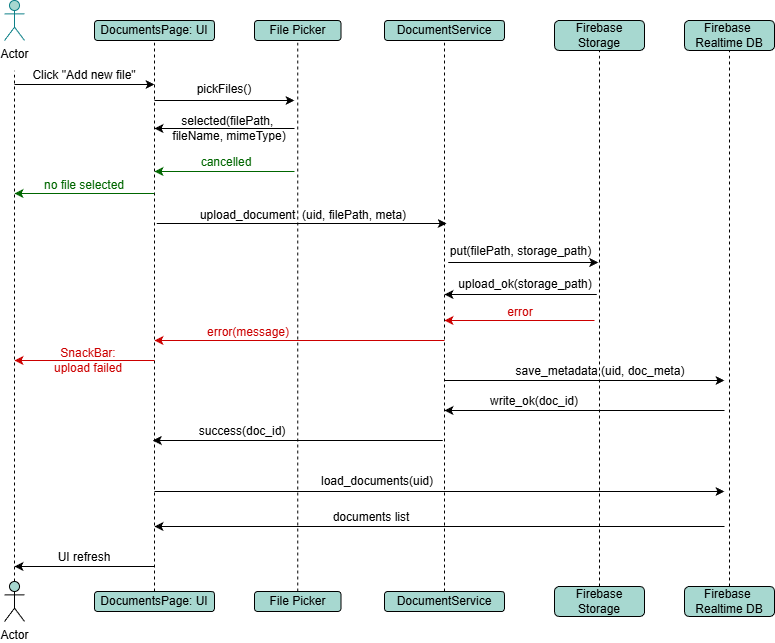

The diagram above was exported from draw.io. Its source (the exported page's mxGraphModel, read from the mxfile embedded in the PNG):
<mxGraphModel dx="1042" dy="562" grid="1" gridSize="10" guides="1" tooltips="1" connect="1" arrows="1" fold="1" page="1" pageScale="1" pageWidth="827" pageHeight="1169" math="0" shadow="0">
  <root>
    <mxCell id="0" />
    <mxCell id="1" parent="0" />
    <mxCell id="F-qnWKidMf8E6EiqChKy-1" parent="1" style="shape=umlActor;verticalLabelPosition=bottom;verticalAlign=top;html=1;outlineConnect=0;fillColor=#A7D8D0;strokeColor=#0e8088;" value="Actor" vertex="1">
      <mxGeometry height="40" width="20" x="80" y="80" as="geometry" />
    </mxCell>
    <mxCell id="F-qnWKidMf8E6EiqChKy-3" parent="1" style="shape=umlActor;verticalLabelPosition=bottom;verticalAlign=top;html=1;outlineConnect=0;align=center;fillColor=#A7D8D0;" value="Actor" vertex="1">
      <mxGeometry height="40" width="20" x="80" y="661" as="geometry" />
    </mxCell>
    <mxCell id="F-qnWKidMf8E6EiqChKy-6" edge="1" parent="1" source="F-qnWKidMf8E6EiqChKy-3" style="endArrow=none;dashed=1;html=1;rounded=0;exitX=0.5;exitY=0;exitDx=0;exitDy=0;exitPerimeter=0;" value="">
      <mxGeometry height="50" relative="1" width="50" as="geometry">
        <mxPoint x="400" y="310" as="sourcePoint" />
        <mxPoint x="90" y="150" as="targetPoint" />
      </mxGeometry>
    </mxCell>
    <mxCell id="F-qnWKidMf8E6EiqChKy-10" parent="1" style="rounded=1;whiteSpace=wrap;html=1;fillColor=#A7D8D0;" value="DocumentsPage: UI" vertex="1">
      <mxGeometry height="20" width="120" x="170" y="100" as="geometry" />
    </mxCell>
    <mxCell id="F-qnWKidMf8E6EiqChKy-11" parent="1" style="rounded=1;whiteSpace=wrap;html=1;fillColor=#A7D8D0;" value="DocumentsPage: UI" vertex="1">
      <mxGeometry height="20" width="120" x="170" y="671" as="geometry" />
    </mxCell>
    <mxCell id="F-qnWKidMf8E6EiqChKy-12" edge="1" parent="1" source="F-qnWKidMf8E6EiqChKy-11" style="endArrow=none;dashed=1;html=1;rounded=0;exitX=0.5;exitY=0;exitDx=0;exitDy=0;entryX=0.5;entryY=1;entryDx=0;entryDy=0;" target="F-qnWKidMf8E6EiqChKy-10" value="">
      <mxGeometry height="50" relative="1" width="50" as="geometry">
        <mxPoint x="229.5" y="340" as="sourcePoint" />
        <mxPoint x="229.5" y="140" as="targetPoint" />
      </mxGeometry>
    </mxCell>
    <mxCell id="F-qnWKidMf8E6EiqChKy-13" parent="1" style="rounded=1;whiteSpace=wrap;html=1;fillColor=#A7D8D0;" value="DocumentService" vertex="1">
      <mxGeometry height="20" width="120" x="460" y="100" as="geometry" />
    </mxCell>
    <mxCell id="F-qnWKidMf8E6EiqChKy-14" parent="1" style="rounded=1;whiteSpace=wrap;html=1;fillColor=#A7D8D0;" value="DocumentService" vertex="1">
      <mxGeometry height="20" width="120" x="460" y="671" as="geometry" />
    </mxCell>
    <mxCell id="F-qnWKidMf8E6EiqChKy-15" edge="1" parent="1" source="F-qnWKidMf8E6EiqChKy-14" style="endArrow=none;dashed=1;html=1;rounded=0;exitX=0.5;exitY=0;exitDx=0;exitDy=0;entryX=0.5;entryY=1;entryDx=0;entryDy=0;" target="F-qnWKidMf8E6EiqChKy-13" value="">
      <mxGeometry height="50" relative="1" width="50" as="geometry">
        <mxPoint x="519.5" y="340" as="sourcePoint" />
        <mxPoint x="519.5" y="140" as="targetPoint" />
      </mxGeometry>
    </mxCell>
    <mxCell id="F-qnWKidMf8E6EiqChKy-17" parent="1" style="rounded=1;whiteSpace=wrap;html=1;fillColor=#A7D8D0;" value="Firebase&lt;div&gt;Storage&lt;/div&gt;" vertex="1">
      <mxGeometry height="30" width="90" x="630" y="100" as="geometry" />
    </mxCell>
    <mxCell id="F-qnWKidMf8E6EiqChKy-18" parent="1" style="rounded=1;whiteSpace=wrap;html=1;fillColor=#A7D8D0;" value="Firebase&lt;div&gt;Storage&lt;/div&gt;" vertex="1">
      <mxGeometry height="30" width="90" x="630" y="666" as="geometry" />
    </mxCell>
    <mxCell id="F-qnWKidMf8E6EiqChKy-19" edge="1" parent="1" source="F-qnWKidMf8E6EiqChKy-18" style="endArrow=none;dashed=1;html=1;rounded=0;exitX=0.5;exitY=0;exitDx=0;exitDy=0;entryX=0.5;entryY=1;entryDx=0;entryDy=0;" target="F-qnWKidMf8E6EiqChKy-17" value="">
      <mxGeometry height="50" relative="1" width="50" as="geometry">
        <mxPoint x="659.5" y="340" as="sourcePoint" />
        <mxPoint x="659.5" y="140" as="targetPoint" />
      </mxGeometry>
    </mxCell>
    <mxCell id="F-qnWKidMf8E6EiqChKy-20" parent="1" style="rounded=1;whiteSpace=wrap;html=1;fillColor=#A7D8D0;" value="Firebase&amp;nbsp;&lt;div&gt;Realtime DB&lt;/div&gt;" vertex="1">
      <mxGeometry height="30" width="90" x="760" y="100" as="geometry" />
    </mxCell>
    <mxCell id="F-qnWKidMf8E6EiqChKy-21" parent="1" style="rounded=1;whiteSpace=wrap;html=1;fillColor=#A7D8D0;" value="Firebase&amp;nbsp;&lt;div&gt;Realtime DB&lt;/div&gt;" vertex="1">
      <mxGeometry height="30" width="90" x="760" y="666" as="geometry" />
    </mxCell>
    <mxCell id="F-qnWKidMf8E6EiqChKy-22" edge="1" parent="1" source="F-qnWKidMf8E6EiqChKy-21" style="endArrow=none;dashed=1;html=1;rounded=0;exitX=0.5;exitY=0;exitDx=0;exitDy=0;entryX=0.5;entryY=1;entryDx=0;entryDy=0;" target="F-qnWKidMf8E6EiqChKy-20" value="">
      <mxGeometry height="50" relative="1" width="50" as="geometry">
        <mxPoint x="829.5" y="340" as="sourcePoint" />
        <mxPoint x="829.5" y="140" as="targetPoint" />
      </mxGeometry>
    </mxCell>
    <mxCell id="F-qnWKidMf8E6EiqChKy-23" edge="1" parent="1" style="endArrow=classic;html=1;rounded=0;" value="">
      <mxGeometry height="50" relative="1" width="50" as="geometry">
        <mxPoint x="90" y="164" as="sourcePoint" />
        <mxPoint x="230" y="164" as="targetPoint" />
      </mxGeometry>
    </mxCell>
    <mxCell id="F-qnWKidMf8E6EiqChKy-24" parent="1" style="text;html=1;whiteSpace=wrap;strokeColor=none;fillColor=none;align=center;verticalAlign=middle;rounded=0;" value="Click&amp;nbsp;&lt;span style=&quot;background-color: transparent; color: light-dark(rgb(0, 0, 0), rgb(255, 255, 255));&quot;&gt;&quot;Add new file&quot;&lt;/span&gt;" vertex="1">
      <mxGeometry height="30" width="120" x="100" y="140" as="geometry" />
    </mxCell>
    <mxCell id="F-qnWKidMf8E6EiqChKy-25" parent="1" style="rounded=1;whiteSpace=wrap;html=1;fillColor=#A7D8D0;" value="File Picker" vertex="1">
      <mxGeometry height="20" width="86.5" x="330" y="100" as="geometry" />
    </mxCell>
    <mxCell id="F-qnWKidMf8E6EiqChKy-26" parent="1" style="rounded=1;whiteSpace=wrap;html=1;fillColor=#A7D8D0;" value="File Picker" vertex="1">
      <mxGeometry height="20" width="86.5" x="330" y="671" as="geometry" />
    </mxCell>
    <mxCell id="F-qnWKidMf8E6EiqChKy-27" edge="1" parent="1" source="F-qnWKidMf8E6EiqChKy-26" style="endArrow=none;dashed=1;html=1;rounded=0;exitX=0.5;exitY=0;exitDx=0;exitDy=0;entryX=0.5;entryY=1;entryDx=0;entryDy=0;" target="F-qnWKidMf8E6EiqChKy-25" value="">
      <mxGeometry height="50" relative="1" width="50" as="geometry">
        <mxPoint x="389.5" y="340" as="sourcePoint" />
        <mxPoint x="389.5" y="140" as="targetPoint" />
      </mxGeometry>
    </mxCell>
    <mxCell id="F-qnWKidMf8E6EiqChKy-28" edge="1" parent="1" style="endArrow=classic;html=1;rounded=0;" value="">
      <mxGeometry height="50" relative="1" width="50" as="geometry">
        <mxPoint x="230" y="180" as="sourcePoint" />
        <mxPoint x="370" y="180" as="targetPoint" />
      </mxGeometry>
    </mxCell>
    <mxCell id="F-qnWKidMf8E6EiqChKy-29" parent="1" style="text;html=1;whiteSpace=wrap;strokeColor=none;fillColor=none;align=center;verticalAlign=middle;rounded=0;" value="pickFiles()" vertex="1">
      <mxGeometry height="30" width="60" x="270" y="154" as="geometry" />
    </mxCell>
    <mxCell id="F-qnWKidMf8E6EiqChKy-30" edge="1" parent="1" style="endArrow=classic;html=1;rounded=0;" value="">
      <mxGeometry height="50" relative="1" width="50" as="geometry">
        <mxPoint x="370" y="208" as="sourcePoint" />
        <mxPoint x="230" y="208" as="targetPoint" />
      </mxGeometry>
    </mxCell>
    <mxCell id="F-qnWKidMf8E6EiqChKy-31" parent="1" style="text;html=1;whiteSpace=wrap;strokeColor=none;fillColor=none;align=center;verticalAlign=middle;rounded=0;spacing=2;" value="selected(filePath,&amp;nbsp;&lt;div&gt;&lt;div&gt;fileName, mimeType)&lt;/div&gt;&lt;/div&gt;" vertex="1">
      <mxGeometry height="26" width="120" x="245" y="195" as="geometry" />
    </mxCell>
    <mxCell id="F-qnWKidMf8E6EiqChKy-33" edge="1" parent="1" style="endArrow=classic;html=1;rounded=0;" value="">
      <mxGeometry height="50" relative="1" width="50" as="geometry">
        <mxPoint x="232.25" y="303" as="sourcePoint" />
        <mxPoint x="522.25" y="303" as="targetPoint" />
      </mxGeometry>
    </mxCell>
    <mxCell id="F-qnWKidMf8E6EiqChKy-34" parent="1" style="text;html=1;whiteSpace=wrap;strokeColor=none;fillColor=none;align=center;verticalAlign=middle;rounded=0;" value="upload_document&amp;nbsp; (uid, filePath, meta)" vertex="1">
      <mxGeometry height="30" width="230" x="264.25" y="280" as="geometry" />
    </mxCell>
    <mxCell id="F-qnWKidMf8E6EiqChKy-35" edge="1" parent="1" style="endArrow=classic;html=1;rounded=0;" value="">
      <mxGeometry height="50" relative="1" width="50" as="geometry">
        <mxPoint x="523.75" y="342" as="sourcePoint" />
        <mxPoint x="673.75" y="342" as="targetPoint" />
      </mxGeometry>
    </mxCell>
    <mxCell id="F-qnWKidMf8E6EiqChKy-36" parent="1" style="text;html=1;whiteSpace=wrap;strokeColor=none;fillColor=none;align=center;verticalAlign=middle;rounded=0;" value="put(filePath, storage_path)" vertex="1">
      <mxGeometry height="30" width="151" x="520.75" y="316" as="geometry" />
    </mxCell>
    <mxCell id="F-qnWKidMf8E6EiqChKy-37" edge="1" parent="1" style="endArrow=classic;html=1;rounded=0;" value="">
      <mxGeometry height="50" relative="1" width="50" as="geometry">
        <mxPoint x="672.25" y="374" as="sourcePoint" />
        <mxPoint x="520" y="374" as="targetPoint" />
      </mxGeometry>
    </mxCell>
    <mxCell id="F-qnWKidMf8E6EiqChKy-38" parent="1" style="text;html=1;whiteSpace=wrap;strokeColor=none;fillColor=none;align=center;verticalAlign=middle;rounded=0;" value="upload_ok(storage_path)" vertex="1">
      <mxGeometry height="30" width="60" x="571.25" y="349" as="geometry" />
    </mxCell>
    <mxCell id="F-qnWKidMf8E6EiqChKy-39" edge="1" parent="1" style="endArrow=classic;html=1;rounded=0;" value="">
      <mxGeometry height="50" relative="1" width="50" as="geometry">
        <mxPoint x="520" y="460" as="sourcePoint" />
        <mxPoint x="800" y="460" as="targetPoint" />
      </mxGeometry>
    </mxCell>
    <mxCell id="F-qnWKidMf8E6EiqChKy-41" parent="1" style="text;html=1;whiteSpace=wrap;strokeColor=none;fillColor=none;align=center;verticalAlign=middle;rounded=0;" value="save_metadata (uid, doc_meta)" vertex="1">
      <mxGeometry height="30" width="200" x="576" y="436" as="geometry" />
    </mxCell>
    <mxCell id="F-qnWKidMf8E6EiqChKy-43" edge="1" parent="1" style="endArrow=classic;html=1;rounded=0;" value="">
      <mxGeometry height="50" relative="1" width="50" as="geometry">
        <mxPoint x="800" y="490" as="sourcePoint" />
        <mxPoint x="520" y="490" as="targetPoint" />
      </mxGeometry>
    </mxCell>
    <mxCell id="F-qnWKidMf8E6EiqChKy-44" parent="1" style="text;html=1;whiteSpace=wrap;strokeColor=none;fillColor=none;align=center;verticalAlign=middle;rounded=0;" value="write_ok(doc_id)" vertex="1">
      <mxGeometry height="30" width="60" x="580" y="466" as="geometry" />
    </mxCell>
    <mxCell id="F-qnWKidMf8E6EiqChKy-45" edge="1" parent="1" style="endArrow=classic;html=1;rounded=0;" value="">
      <mxGeometry height="50" relative="1" width="50" as="geometry">
        <mxPoint x="518.25" y="520" as="sourcePoint" />
        <mxPoint x="228.25" y="520" as="targetPoint" />
      </mxGeometry>
    </mxCell>
    <mxCell id="F-qnWKidMf8E6EiqChKy-46" parent="1" style="text;html=1;whiteSpace=wrap;strokeColor=none;fillColor=none;align=center;verticalAlign=middle;rounded=0;" value="success(doc_id)" vertex="1">
      <mxGeometry height="30" width="60" x="288.25" y="496" as="geometry" />
    </mxCell>
    <mxCell id="F-qnWKidMf8E6EiqChKy-47" edge="1" parent="1" style="endArrow=classic;html=1;rounded=0;" value="">
      <mxGeometry height="50" relative="1" width="50" as="geometry">
        <mxPoint x="230" y="571" as="sourcePoint" />
        <mxPoint x="800" y="571" as="targetPoint" />
      </mxGeometry>
    </mxCell>
    <mxCell id="F-qnWKidMf8E6EiqChKy-48" parent="1" style="text;html=1;whiteSpace=wrap;strokeColor=none;fillColor=none;align=center;verticalAlign=middle;rounded=0;" value="load_documents(uid)" vertex="1">
      <mxGeometry height="30" width="60" x="423" y="546" as="geometry" />
    </mxCell>
    <mxCell id="F-qnWKidMf8E6EiqChKy-49" edge="1" parent="1" style="endArrow=classic;html=1;rounded=0;" value="">
      <mxGeometry height="50" relative="1" width="50" as="geometry">
        <mxPoint x="800" y="606" as="sourcePoint" />
        <mxPoint x="230" y="606" as="targetPoint" />
      </mxGeometry>
    </mxCell>
    <mxCell id="F-qnWKidMf8E6EiqChKy-50" parent="1" style="text;html=1;whiteSpace=wrap;strokeColor=none;fillColor=none;align=center;verticalAlign=middle;rounded=0;" value="documents list" vertex="1">
      <mxGeometry height="30" width="90" x="402" y="582" as="geometry" />
    </mxCell>
    <mxCell id="F-qnWKidMf8E6EiqChKy-51" edge="1" parent="1" style="endArrow=classic;html=1;rounded=0;" value="">
      <mxGeometry height="50" relative="1" width="50" as="geometry">
        <mxPoint x="230" y="646" as="sourcePoint" />
        <mxPoint x="90" y="646" as="targetPoint" />
      </mxGeometry>
    </mxCell>
    <mxCell id="F-qnWKidMf8E6EiqChKy-52" parent="1" style="text;html=1;whiteSpace=wrap;strokeColor=none;fillColor=none;align=center;verticalAlign=middle;rounded=0;" value="UI refresh" vertex="1">
      <mxGeometry height="30" width="60" x="130" y="622" as="geometry" />
    </mxCell>
    <mxCell id="F-qnWKidMf8E6EiqChKy-54" edge="1" parent="1" style="endArrow=classic;html=1;rounded=0;fillColor=#008a00;strokeColor=#006600;fontColor=#006600;fontStyle=1" value="">
      <mxGeometry height="50" relative="1" width="50" as="geometry">
        <mxPoint x="370" y="251" as="sourcePoint" />
        <mxPoint x="230" y="251" as="targetPoint" />
      </mxGeometry>
    </mxCell>
    <mxCell id="F-qnWKidMf8E6EiqChKy-56" parent="1" style="text;html=1;whiteSpace=wrap;strokeColor=none;fillColor=none;align=center;verticalAlign=middle;rounded=0;fontColor=#006600;fontStyle=0" value="cancelled" vertex="1">
      <mxGeometry height="30" width="60" x="272" y="227" as="geometry" />
    </mxCell>
    <mxCell id="F-qnWKidMf8E6EiqChKy-58" edge="1" parent="1" style="endArrow=classic;html=1;rounded=0;fillColor=#008a00;strokeColor=#006600;fontColor=#006600;fontStyle=1" value="">
      <mxGeometry height="50" relative="1" width="50" as="geometry">
        <mxPoint x="230" y="273" as="sourcePoint" />
        <mxPoint x="90" y="273" as="targetPoint" />
      </mxGeometry>
    </mxCell>
    <mxCell id="F-qnWKidMf8E6EiqChKy-59" parent="1" style="text;html=1;whiteSpace=wrap;strokeColor=none;fillColor=none;align=center;verticalAlign=middle;rounded=0;fontColor=#006600;fontStyle=0" value="no file selected" vertex="1">
      <mxGeometry height="30" width="100" x="110" y="250" as="geometry" />
    </mxCell>
    <mxCell id="F-qnWKidMf8E6EiqChKy-68" edge="1" parent="1" style="endArrow=classic;html=1;rounded=0;strokeColor=#CC0000;" value="">
      <mxGeometry height="50" relative="1" width="50" as="geometry">
        <mxPoint x="670" y="400" as="sourcePoint" />
        <mxPoint x="520" y="400" as="targetPoint" />
      </mxGeometry>
    </mxCell>
    <mxCell id="F-qnWKidMf8E6EiqChKy-69" parent="1" style="text;html=1;whiteSpace=wrap;strokeColor=none;fillColor=none;align=center;verticalAlign=middle;rounded=0;fontColor=#CC0000;" value="error" vertex="1">
      <mxGeometry height="20" width="48" x="572.25" y="382" as="geometry" />
    </mxCell>
    <mxCell id="F-qnWKidMf8E6EiqChKy-70" edge="1" parent="1" style="endArrow=classic;html=1;rounded=0;strokeColor=#CC0000;" value="">
      <mxGeometry height="50" relative="1" width="50" as="geometry">
        <mxPoint x="520" y="420" as="sourcePoint" />
        <mxPoint x="230" y="420" as="targetPoint" />
      </mxGeometry>
    </mxCell>
    <mxCell id="F-qnWKidMf8E6EiqChKy-71" parent="1" style="text;html=1;whiteSpace=wrap;strokeColor=none;fillColor=none;align=center;verticalAlign=middle;rounded=0;fontColor=#CC0000;" value="error(message)" vertex="1">
      <mxGeometry height="20" width="48" x="300.25" y="402" as="geometry" />
    </mxCell>
    <mxCell id="F-qnWKidMf8E6EiqChKy-72" edge="1" parent="1" style="endArrow=classic;html=1;rounded=0;strokeColor=#CC0000;" value="">
      <mxGeometry height="50" relative="1" width="50" as="geometry">
        <mxPoint x="230" y="440" as="sourcePoint" />
        <mxPoint x="90" y="440" as="targetPoint" />
      </mxGeometry>
    </mxCell>
    <mxCell id="F-qnWKidMf8E6EiqChKy-73" parent="1" style="text;html=1;whiteSpace=wrap;strokeColor=none;fillColor=none;align=center;verticalAlign=middle;rounded=0;fontColor=#CC0000;" value="SnackBar:&lt;div&gt;upload failed&lt;/div&gt;" vertex="1">
      <mxGeometry height="20" width="108" x="110" y="430" as="geometry" />
    </mxCell>
  </root>
</mxGraphModel>